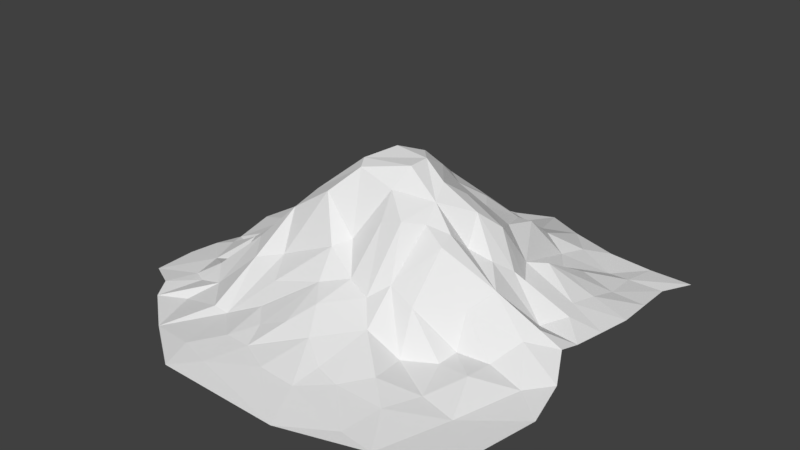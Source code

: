 # Source: R.blend  (saved by Blender 2.79.0; exported with 4.5.12 LTS)
import bpy
from mathutils import Matrix  # noqa: F401  (used for matrix-valued properties, if any)

bpy.ops.wm.read_factory_settings(use_empty=True)
scene = bpy.context.scene
scene.name = 'Scene'

# ---- collections
col_collection_1 = bpy.data.collections.new('Collection 1'); scene.collection.children.link(col_collection_1)

# ---- world
world_world = bpy.data.worlds.new('World'); scene.world = world_world
world_world.color = (0.05088, 0.05088, 0.05088)
world_world.use_sun_shadow = False
world_world.sun_shadow_jitter_overblur = 0.0
world_world.cycles.sampling_method = 'MANUAL'

# ---- meshes
me_plane = bpy.data.meshes.new('Plane')
me_plane.from_pydata([(-0.8373, -0.1617, -0.2768), (-0.8245, 0.3136, -0.2753), (-0.8659, -0.2786, -0.2826), (-0.763, -0.09031, -0.2506), (-0.8293, 0.1259, -0.2599), (-0.7981, 0.6719, -0.2909), (-0.7958, 0.4328, -0.2622), (-0.8701, -0.4505, -0.2882), (-0.7474, -0.514, -0.2745), (-0.7016, -0.5938, -0.2864), (-0.7163, -0.2681, -0.2627), (-0.7063, 0.1459, -0.2384), (-0.6932, -0.3919, -0.2717), (-0.7346, -0.1571, -0.2387), (-0.644, -0.131, -0.2434), (-0.7096, 0.5623, -0.2787), (-0.6678, 0.7456, -0.2851), (-0.5903, -0.5356, -0.2868), (-0.6667, 0.3798, -0.2509), (-0.6364, -0.4185, -0.2704), (-0.668, -0.04693, -0.2178), (-0.6309, 0.5882, -0.2529), (-0.5479, 0.8502, -0.2879), (-0.5868, -0.1659, -0.1596), (-0.5285, 0.1156, -0.1742), (-0.6162, 0.24, -0.2025), (-0.5961, -0.3464, -0.2088), (-0.5858, 0.7001, -0.2615), (-0.5184, -0.1329, -0.1073), (-0.5887, 0.02979, -0.2083), (-0.6008, -0.2559, -0.2325), (-0.4504, -0.2572, -0.0727), (-0.5426, 0.5283, -0.215), (-0.5148, 0.6266, -0.2377), (-0.535, -0.7249, -0.2966), (-0.527, -0.4246, -0.2406), (-0.5076, 0.3303, -0.1673), (-0.4601, 0.4396, -0.1796), (-0.4156, -0.5459, -0.2447), (-0.3888, -0.3474, -0.1078), (-0.4415, 0.06318, -0.07562), (-0.403, 0.5023, -0.1782), (-0.449, -0.06297, -0.04268), (-0.4071, 0.7664, -0.2656), (-0.4106, -0.1864, -0.0271), (-0.4351, -0.12, -0.02639), (-0.4232, 0.6932, -0.2555), (-0.4158, 0.2164, -0.06286), (-0.354, -0.5408, -0.2564), (-0.3607, 0.904, -0.2819), (-0.339, -0.7561, -0.2738), (-0.3157, 0.06723, 0.01034), (-0.3421, 0.1219, -0.02378), (-0.3668, 0.418, -0.1101), (-0.3196, 0.7049, -0.2322), (-0.3091, -0.8788, -0.2931), (-0.3123, -0.1998, 0.07483), (-0.3622, -0.01494, 0.02414), (-0.3401, 0.3406, -0.1031), (-0.2411, 0.6264, -0.1989), (-0.2231, -0.4841, -0.2011), (-0.286, -0.2947, -0.08171), (-0.2356, 0.01899, 0.102), (-0.2062, 0.4071, -0.07266), (-0.2303, -0.6517, -0.2472), (-0.2611, -0.1233, 0.1406), (-0.2529, 0.4585, -0.09476), (-0.2226, 0.1313, 0.1307), (-0.2386, -0.3941, -0.139), (-0.09218, -0.04569, 0.2902), (-0.2406, 0.1905, 0.08656), (-0.2239, 0.8465, -0.2664), (-0.1483, -0.5628, -0.213), (-0.1221, 0.5566, -0.1084), (-0.1788, 0.7185, -0.2274), (-0.1576, -0.01221, 0.2417), (-0.1221, 0.8336, -0.2533), (-0.2016, -0.7948, -0.2752), (-0.04302, -0.535, -0.1717), (-0.1526, -0.183, 0.1841), (0.007, -0.713, -0.2513), (-0.1156, -0.6596, -0.2421), (-0.04802, -0.3543, -0.09027), (-0.09766, 0.1726, 0.2594), (-0.1319, 0.3303, 0.09718), (-0.07008, -0.2582, 0.01051), (-0.0219, 0.1947, 0.255), (-0.04022, 0.2548, 0.2325), (-0.0645, 0.6992, -0.2306), (-0.02918, -0.187, 0.02681), (0.03476, 0.6574, -0.161), (-0.06054, -0.09929, 0.2791), (-0.04446, 0.0894, 0.3073), (0.02857, 0.1632, 0.2831), (-0.002474, 0.8641, -0.2595), (0.05609, -0.2928, -0.06578), (-0.01091, 0.3858, 0.1066), (0.07713, -0.542, -0.1866), (-0.01046, 0.5578, -0.1445), (0.08716, -0.1582, 0.1237), (0.07334, -0.08254, 0.2212), (0.07913, 0.5043, -0.03875), (0.15, -0.3164, -0.0994), (0.07314, 0.2184, 0.2188), (0.1018, 0.2869, 0.1252), (0.01864, -0.4385, -0.1192), (0.09806, -0.002802, 0.2951), (0.09721, 0.08844, 0.2955), (0.07249, 0.7878, -0.2476), (0.1802, -0.604, -0.2351), (0.1747, -0.1523, 0.1477), (0.1152, 0.4253, 0.03938), (0.1289, 0.9713, -0.2817), (0.2295, 0.1677, 0.1591), (0.1755, 0.3722, 0.0592), (0.1404, 0.6648, -0.154), (0.2202, 0.7295, -0.2108), (0.2145, -0.002253, 0.1835), (0.1875, 0.07757, 0.2283), (0.2599, 0.4762, -0.04667), (0.1843, 0.5369, -0.07032), (0.2178, -0.2613, -0.04706), (0.2335, -0.08208, 0.1299), (0.2764, -0.2306, -0.02535), (0.2277, 0.298, 0.06127), (0.2259, -0.3999, -0.1639), (0.3076, 0.8683, -0.262), (0.1634, -0.7169, -0.2586), (0.329, -0.2775, -0.09006), (0.3101, 0.6237, -0.1598), (0.2768, -0.6205, -0.2539), (0.3149, 0.3269, -0.003712), (0.3163, 0.4874, -0.0507), (0.2275, -0.8847, -0.2943), (0.3311, -0.1167, 0.08479), (0.3722, -0.5242, -0.2334), (0.3177, 0.1142, 0.1306), (0.3793, 0.1916, 0.05892), (0.4007, 0.5972, -0.2158), (0.318, -0.0453, 0.1013), (0.427, 0.2921, -0.1143), (0.3514, -0.373, -0.2511), (0.4197, 0.7346, -0.2448), (0.4739, -0.6134, -0.2641), (0.347, 0.02119, 0.02851), (0.4305, -0.7642, -0.2914), (0.4791, -0.3105, -0.2438), (0.468, 0.5025, -0.211), (0.4915, -0.228, -0.2331), (0.5294, -0.4659, -0.2716), (0.5002, 0.8309, -0.2786), (0.4347, 0.05385, -0.008874), (0.4946, 0.1874, -0.129), (0.554, 0.3967, -0.1597), (0.5499, 0.5168, -0.2081), (0.4704, -0.1462, -0.1067), (0.5713, -0.7777, -0.2953), (0.5245, -0.04653, -0.05355), (0.4951, 0.3457, -0.1181), (0.5773, 0.6843, -0.2814), (0.4864, 0.1221, -0.06081), (0.6178, -0.2035, -0.2409), (0.6106, -0.321, -0.2311), (0.6419, 0.06781, -0.205), (0.6605, 0.2614, -0.1931), (0.699, -0.01997, -0.1582), (0.6887, 0.5098, -0.2467), (0.6974, 0.1782, -0.198), (0.6685, 0.6756, -0.2729), (0.6755, -0.0891, -0.1816), (0.6728, -0.4863, -0.2903), (0.6812, 0.3777, -0.2091), (0.8004, -0.7227, -0.2981), (0.687, 0.829, -0.2902), (0.8105, 0.225, -0.2433), (0.7631, -0.2224, -0.2752), (0.7836, -0.005368, -0.2115), (0.7905, 0.08969, -0.2358), (0.8292, 0.3724, -0.2529), (0.8165, 0.538, -0.2711), (0.8486, -0.1327, -0.2656), (0.8632, 0.8385, -0.2963), (0.8832, -0.313, -0.293), (0.803, 0.7093, -0.291)], [], [(11, 1, 4), (11, 4, 3), (12, 10, 7), (8, 12, 7), (25, 1, 11), (18, 6, 1), (6, 18, 15), (21, 27, 16), (34, 17, 9), (9, 35, 19), (18, 32, 15), (30, 23, 10), (32, 21, 15), (16, 27, 22), (28, 20, 14), (25, 36, 18), (26, 12, 8, 19), (21, 33, 27), (23, 28, 14), (36, 37, 32), (32, 33, 21), (46, 22, 27), (44, 28, 23), (28, 42, 29), (34, 38, 17), (28, 45, 42), (46, 43, 22), (44, 45, 28), (41, 32, 37), (41, 46, 33), (34, 48, 38), (39, 31, 35), (42, 57, 40), (57, 51, 40), (51, 24, 40), (50, 48, 34), (56, 44, 31), (58, 53, 47), (39, 56, 31), (65, 45, 44), (52, 70, 47), (53, 66, 41), (64, 48, 50), (39, 61, 56), (65, 57, 42), (48, 61, 39), (60, 68, 48), (68, 61, 48), (41, 66, 54), (57, 62, 51), (51, 67, 52), (63, 53, 58), (71, 49, 54), (77, 64, 50), (79, 65, 56), (70, 84, 58), (72, 60, 64), (65, 69, 57), (66, 73, 59), (77, 81, 64), (68, 85, 61), (81, 72, 64), (70, 83, 84), (59, 73, 74), (60, 82, 68), (75, 83, 67), (83, 70, 67), (74, 76, 71), (81, 78, 72), (75, 92, 83), (63, 98, 73), (77, 80, 81), (85, 89, 79), (78, 82, 72), (69, 107, 92), (86, 83, 92), (84, 87, 96), (78, 105, 82), (92, 93, 86), (97, 78, 81), (106, 69, 91), (106, 107, 69), (85, 95, 89), (103, 87, 86), (96, 101, 98), (91, 100, 106), (103, 96, 87), (105, 95, 82), (99, 89, 95), (99, 100, 89), (107, 93, 92), (111, 101, 96), (101, 90, 98), (90, 115, 108), (133, 127, 80), (127, 109, 97), (102, 95, 105), (125, 105, 97), (95, 102, 99), (105, 125, 102), (99, 110, 100), (100, 117, 106), (104, 114, 111), (117, 107, 106), (115, 116, 108), (124, 114, 104), (121, 110, 102), (122, 117, 110), (118, 113, 124), (119, 120, 111), (129, 115, 120), (116, 126, 112), (124, 119, 114), (130, 109, 127), (121, 134, 122), (117, 136, 118), (136, 113, 118), (135, 125, 130), (134, 139, 122), (139, 117, 122), (144, 136, 117), (137, 113, 136), (137, 124, 113), (131, 132, 119), (131, 124, 137), (132, 129, 119), (142, 126, 129), (128, 155, 134), (140, 132, 131), (141, 146, 128), (144, 151, 136), (136, 160, 137), (140, 131, 137), (147, 138, 140), (138, 142, 129), (142, 150, 126), (146, 148, 128), (151, 160, 136), (155, 157, 134), (152, 140, 137), (149, 141, 135), (140, 158, 147), (156, 143, 145), (154, 158, 153), (170, 149, 143), (162, 148, 146), (152, 164, 140), (159, 150, 142), (162, 161, 148), (148, 161, 155), (167, 152, 160), (147, 168, 159), (173, 150, 159), (163, 151, 157), (156, 170, 143), (165, 163, 157), (163, 167, 160), (171, 166, 153), (166, 168, 154), (163, 177, 167), (183, 168, 166), (164, 178, 171), (167, 174, 164), (169, 176, 165), (179, 183, 166), (172, 182, 170), (170, 182, 175), (182, 180, 175), (177, 174, 167), (7, 10, 2), (0, 13, 3), (2, 10, 0), (0, 10, 13), (3, 29, 11), (8, 9, 19), (12, 26, 10), (13, 14, 3), (3, 20, 29), (25, 18, 1), (15, 21, 5), (5, 21, 16), (10, 23, 13), (14, 20, 3), (10, 26, 30), (53, 37, 36, 47), (13, 23, 14), (11, 24, 25), (29, 24, 11), (9, 17, 35), (18, 36, 32), (35, 26, 19), (20, 28, 29), (26, 31, 30), (17, 38, 35), (36, 25, 47), (30, 44, 23), (29, 42, 40), (29, 40, 24), (24, 47, 25), (33, 46, 27), (35, 31, 26), (30, 31, 44), (32, 41, 33), (43, 49, 22), (38, 39, 35), (55, 50, 34), (24, 52, 47), (98, 63, 84, 96), (53, 41, 37), (39, 38, 48), (46, 54, 43), (24, 51, 52), (45, 65, 42), (47, 70, 58), (41, 54, 46), (44, 56, 65), (43, 54, 49), (64, 60, 48), (66, 59, 54), (55, 77, 50), (51, 62, 67), (53, 63, 66), (61, 79, 56), (67, 70, 52), (59, 74, 54), (54, 74, 71), (58, 84, 63), (133, 77, 55), (85, 79, 61), (68, 82, 85), (62, 75, 67), (63, 73, 66), (79, 91, 65), (65, 91, 69), (88, 76, 74), (60, 72, 82), (87, 84, 83), (73, 88, 74), (69, 92, 75), (96, 103, 104, 111), (88, 94, 76), (79, 89, 91), (98, 88, 73), (88, 90, 94), (86, 87, 83), (77, 133, 80), (82, 95, 85), (91, 89, 100), (80, 97, 81), (78, 97, 105), (98, 90, 88), (86, 93, 103), (108, 94, 90), (80, 127, 97), (107, 103, 93), (108, 112, 94), (101, 120, 90), (120, 115, 90), (107, 118, 103), (102, 110, 99), (100, 110, 117), (118, 104, 103), (111, 120, 101), (117, 118, 107), (118, 124, 104), (116, 112, 108), (97, 109, 125), (125, 121, 102), (111, 114, 119), (109, 130, 125), (110, 121, 122), (115, 129, 116), (125, 141, 121), (121, 128, 123), (121, 123, 134), (119, 129, 120), (121, 141, 128), (139, 144, 117), (124, 131, 119), (116, 129, 126), (133, 145, 127), (127, 145, 130), (143, 135, 130), (135, 141, 125), (123, 128, 134), (130, 145, 143), (132, 138, 129), (134, 157, 139), (140, 138, 132), (128, 148, 155), (160, 152, 137), (157, 144, 139), (133, 156, 145), (138, 159, 142), (135, 143, 149), (141, 149, 146), (157, 151, 144), (147, 158, 154), (147, 159, 138), (155, 169, 157), (140, 164, 158), (162, 146, 149), (149, 170, 162), (163, 160, 151), (167, 164, 152), (154, 168, 147), (155, 161, 169), (169, 165, 157), (153, 166, 154), (164, 171, 158), (158, 171, 153), (162, 175, 161), (161, 175, 169), (162, 170, 175), (165, 177, 163), (159, 168, 173), (169, 175, 180), (171, 179, 166), (156, 172, 170), (168, 181, 173), (174, 178, 164), (168, 183, 181), (169, 180, 176), (165, 176, 177), (178, 179, 171), (69, 75, 62, 57)])
me_plane.use_remesh_preserve_volume = False
me_plane.use_remesh_preserve_attributes = False
me_plane.use_mirror_vertex_groups = False
me_plane.update()

# ---- objects
ob_plane = bpy.data.objects.new('Plane', me_plane)

# ---- transforms, parenting, visibility, modifiers, constraints
ob_plane.location = (0.0, 0.0, 2.655)
ob_plane.scale = (8.318, 8.318, 8.318)
ob_plane.lineart.crease_threshold = 0.0

# ---- collection membership
col_collection_1.objects.link(ob_plane)

# ---- scene / render settings (as saved in the file)
scene.frame_start = 1; scene.frame_end = 250; scene.frame_set(1)
scene.render.engine = 'BLENDER_EEVEE_NEXT'
scene.render.resolution_percentage = 50
scene.render.dither_intensity = 0.0
scene.cycles.use_denoising = False
scene.cycles.samples = 128
scene.cycles.sampling_pattern = 'TABULATED_SOBOL'
scene.cycles.use_adaptive_sampling = False
scene.cycles.use_light_tree = False
scene.cycles.blur_glossy = 0.0
scene.cycles.sample_clamp_indirect = 0.0
scene.view_settings.view_transform = 'Standard'
bpy.context.view_layer.update()

# ---- added for rendering (the .blend has no active camera and no usable light): camera, sun
cam_auto = bpy.data.cameras.new('AutoCamera')
cam_auto.lens = 50.0
cam_auto.sensor_width = 36.0
cam_auto.clip_end = 1000.0
ob_auto_camera = bpy.data.objects.new('AutoCamera', cam_auto)
scene.collection.objects.link(ob_auto_camera)
ob_auto_camera.location = (20.2476, -23.8713, 18.8476)
ob_auto_camera.rotation_euler = (1.09748, -7.21219e-08, 0.694738)
scene.camera = ob_auto_camera
light_auto_sun = bpy.data.lights.new('AutoSun', 'SUN')
light_auto_sun.energy = 3.0
light_auto_sun.angle = 0.0523599
ob_auto_sun = bpy.data.objects.new('AutoSun', light_auto_sun)
scene.collection.objects.link(ob_auto_sun)
ob_auto_sun.rotation_euler = (0.872665, 0.174533, 0.523599)
bpy.context.view_layer.update()
